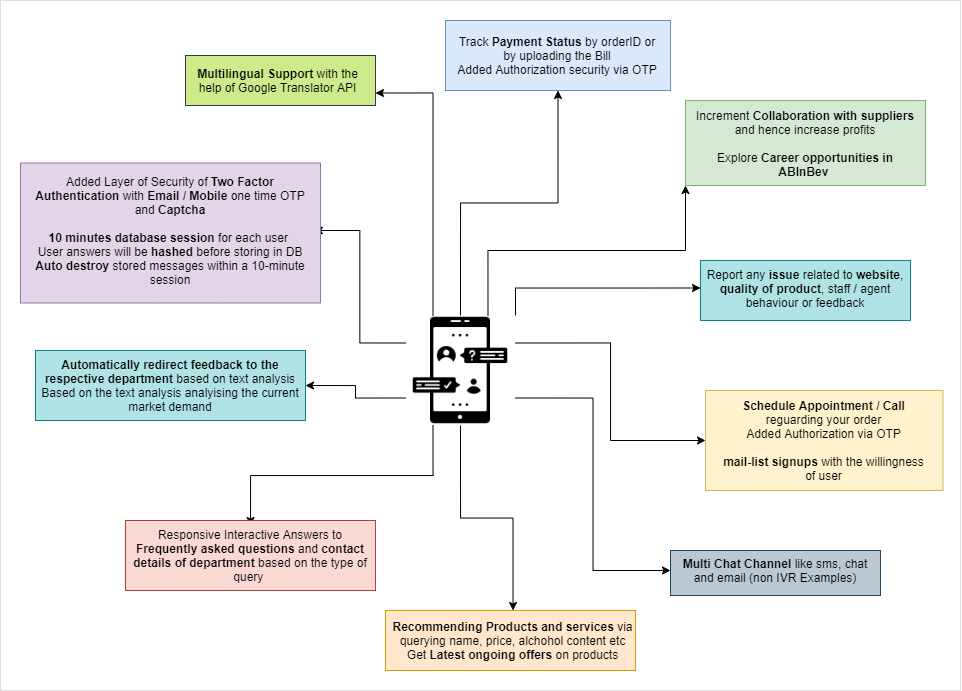

The diagram above was exported from draw.io. Its source (the exported page's mxGraphModel, read from the mxfile embedded in the PNG):
<mxGraphModel dx="1221" dy="696" grid="1" gridSize="10" guides="1" tooltips="1" connect="1" arrows="1" fold="1" page="1" pageScale="1" pageWidth="850" pageHeight="1100" math="0" shadow="0">
  <root>
    <mxCell id="0" />
    <mxCell id="1" parent="0" />
    <mxCell id="fzJKNuuA-og014xq7cqe-1" value="" style="rounded=0;whiteSpace=wrap;html=1;strokeColor=#DEDEDE;" vertex="1" parent="1">
      <mxGeometry x="70" y="70" width="960" height="690" as="geometry" />
    </mxCell>
    <mxCell id="fzJKNuuA-og014xq7cqe-2" style="edgeStyle=orthogonalEdgeStyle;rounded=0;orthogonalLoop=1;jettySize=auto;html=1;exitX=0.5;exitY=0;exitDx=0;exitDy=0;entryX=0.5;entryY=1;entryDx=0;entryDy=0;" edge="1" parent="1" source="fzJKNuuA-og014xq7cqe-12" target="fzJKNuuA-og014xq7cqe-13">
      <mxGeometry relative="1" as="geometry" />
    </mxCell>
    <mxCell id="fzJKNuuA-og014xq7cqe-3" style="edgeStyle=orthogonalEdgeStyle;rounded=0;orthogonalLoop=1;jettySize=auto;html=1;exitX=1;exitY=0.25;exitDx=0;exitDy=0;entryX=0;entryY=0.5;entryDx=0;entryDy=0;" edge="1" parent="1" source="fzJKNuuA-og014xq7cqe-12" target="fzJKNuuA-og014xq7cqe-15">
      <mxGeometry relative="1" as="geometry" />
    </mxCell>
    <mxCell id="fzJKNuuA-og014xq7cqe-4" style="edgeStyle=orthogonalEdgeStyle;rounded=0;orthogonalLoop=1;jettySize=auto;html=1;exitX=0;exitY=0.75;exitDx=0;exitDy=0;entryX=1;entryY=0.5;entryDx=0;entryDy=0;" edge="1" parent="1" source="fzJKNuuA-og014xq7cqe-12" target="fzJKNuuA-og014xq7cqe-21">
      <mxGeometry relative="1" as="geometry" />
    </mxCell>
    <mxCell id="fzJKNuuA-og014xq7cqe-5" style="edgeStyle=orthogonalEdgeStyle;rounded=0;orthogonalLoop=1;jettySize=auto;html=1;exitX=0.25;exitY=0;exitDx=0;exitDy=0;entryX=1;entryY=0.75;entryDx=0;entryDy=0;" edge="1" parent="1" source="fzJKNuuA-og014xq7cqe-12" target="fzJKNuuA-og014xq7cqe-23">
      <mxGeometry relative="1" as="geometry" />
    </mxCell>
    <mxCell id="fzJKNuuA-og014xq7cqe-6" style="edgeStyle=orthogonalEdgeStyle;rounded=0;orthogonalLoop=1;jettySize=auto;html=1;exitX=1;exitY=0.75;exitDx=0;exitDy=0;entryX=0;entryY=0.5;entryDx=0;entryDy=0;" edge="1" parent="1" source="fzJKNuuA-og014xq7cqe-12" target="fzJKNuuA-og014xq7cqe-32">
      <mxGeometry relative="1" as="geometry" />
    </mxCell>
    <mxCell id="fzJKNuuA-og014xq7cqe-7" style="edgeStyle=orthogonalEdgeStyle;rounded=0;orthogonalLoop=1;jettySize=auto;html=1;exitX=0.75;exitY=0;exitDx=0;exitDy=0;entryX=0;entryY=1;entryDx=0;entryDy=0;" edge="1" parent="1" source="fzJKNuuA-og014xq7cqe-12" target="fzJKNuuA-og014xq7cqe-25">
      <mxGeometry relative="1" as="geometry" />
    </mxCell>
    <mxCell id="fzJKNuuA-og014xq7cqe-8" style="edgeStyle=orthogonalEdgeStyle;rounded=0;orthogonalLoop=1;jettySize=auto;html=1;exitX=1;exitY=0;exitDx=0;exitDy=0;entryX=0;entryY=0.5;entryDx=0;entryDy=0;" edge="1" parent="1" source="fzJKNuuA-og014xq7cqe-12" target="fzJKNuuA-og014xq7cqe-30">
      <mxGeometry relative="1" as="geometry" />
    </mxCell>
    <mxCell id="fzJKNuuA-og014xq7cqe-9" style="edgeStyle=orthogonalEdgeStyle;rounded=0;orthogonalLoop=1;jettySize=auto;html=1;exitX=0.25;exitY=1;exitDx=0;exitDy=0;" edge="1" parent="1" source="fzJKNuuA-og014xq7cqe-12" target="fzJKNuuA-og014xq7cqe-20">
      <mxGeometry relative="1" as="geometry" />
    </mxCell>
    <mxCell id="fzJKNuuA-og014xq7cqe-10" style="edgeStyle=orthogonalEdgeStyle;rounded=0;orthogonalLoop=1;jettySize=auto;html=1;exitX=0;exitY=0.25;exitDx=0;exitDy=0;entryX=1;entryY=0.5;entryDx=0;entryDy=0;" edge="1" parent="1" source="fzJKNuuA-og014xq7cqe-12" target="fzJKNuuA-og014xq7cqe-28">
      <mxGeometry relative="1" as="geometry" />
    </mxCell>
    <mxCell id="fzJKNuuA-og014xq7cqe-11" style="edgeStyle=orthogonalEdgeStyle;rounded=0;orthogonalLoop=1;jettySize=auto;html=1;exitX=0.5;exitY=1;exitDx=0;exitDy=0;" edge="1" parent="1" source="fzJKNuuA-og014xq7cqe-12" target="fzJKNuuA-og014xq7cqe-18">
      <mxGeometry relative="1" as="geometry" />
    </mxCell>
    <mxCell id="fzJKNuuA-og014xq7cqe-12" value="" style="shape=image;html=1;verticalAlign=top;verticalLabelPosition=bottom;labelBackgroundColor=#ffffff;imageAspect=0;aspect=fixed;image=https://cdn3.iconfinder.com/data/icons/digital-banking-solid-fast-transfer/512/customer_live_chat_service-128.png" vertex="1" parent="1">
      <mxGeometry x="475" y="385" width="110" height="110" as="geometry" />
    </mxCell>
    <mxCell id="fzJKNuuA-og014xq7cqe-13" value="" style="rounded=0;whiteSpace=wrap;html=1;fillColor=#dae8fc;strokeColor=#6c8ebf;" vertex="1" parent="1">
      <mxGeometry x="515" y="90" width="225" height="70" as="geometry" />
    </mxCell>
    <mxCell id="fzJKNuuA-og014xq7cqe-14" value="Track &lt;b&gt;Payment Status &lt;/b&gt;by orderID or by uploading the Bill&lt;br&gt;Added Authorization security via OTP" style="text;html=1;strokeColor=none;fillColor=none;align=center;verticalAlign=middle;whiteSpace=wrap;rounded=0;" vertex="1" parent="1">
      <mxGeometry x="524.38" y="97.5" width="206.25" height="55" as="geometry" />
    </mxCell>
    <mxCell id="fzJKNuuA-og014xq7cqe-15" value="" style="rounded=0;whiteSpace=wrap;html=1;fillColor=#fff2cc;strokeColor=#d6b656;" vertex="1" parent="1">
      <mxGeometry x="775" y="460" width="237.5" height="100" as="geometry" />
    </mxCell>
    <mxCell id="fzJKNuuA-og014xq7cqe-16" value="&lt;b&gt;Schedule Appointment / Call&lt;/b&gt; reguarding your order&lt;br&gt;Added Authorization via OTP&lt;br&gt;&lt;br&gt;&lt;b&gt;mail-list signups&lt;/b&gt;&amp;nbsp;with the willingness of user" style="text;html=1;strokeColor=none;fillColor=none;align=center;verticalAlign=middle;whiteSpace=wrap;rounded=0;" vertex="1" parent="1">
      <mxGeometry x="790.15" y="481.25" width="207.19" height="57.5" as="geometry" />
    </mxCell>
    <mxCell id="fzJKNuuA-og014xq7cqe-17" value="" style="rounded=0;whiteSpace=wrap;html=1;fillColor=#ffe6cc;strokeColor=#d79b00;" vertex="1" parent="1">
      <mxGeometry x="455" y="680" width="250" height="60" as="geometry" />
    </mxCell>
    <mxCell id="fzJKNuuA-og014xq7cqe-18" value="&lt;b&gt;Recommending Products and services&lt;/b&gt;&amp;nbsp;via querying name, price, alchohol content etc&lt;br&gt;Get &lt;b&gt;Latest ongoing offers&lt;/b&gt; on products" style="text;html=1;strokeColor=none;fillColor=none;align=center;verticalAlign=middle;whiteSpace=wrap;rounded=0;" vertex="1" parent="1">
      <mxGeometry x="460" y="680" width="245" height="60" as="geometry" />
    </mxCell>
    <mxCell id="fzJKNuuA-og014xq7cqe-19" value="" style="rounded=0;whiteSpace=wrap;html=1;fillColor=#fad9d5;strokeColor=#ae4132;" vertex="1" parent="1">
      <mxGeometry x="195" y="590" width="250" height="70" as="geometry" />
    </mxCell>
    <mxCell id="fzJKNuuA-og014xq7cqe-20" value="Responsive Interactive Answers to &lt;b&gt;Frequently asked questions&amp;nbsp;&lt;/b&gt;and &lt;b&gt;contact details of department&lt;/b&gt; based on the type of query&amp;nbsp;" style="text;html=1;strokeColor=none;fillColor=none;align=center;verticalAlign=middle;whiteSpace=wrap;rounded=0;" vertex="1" parent="1">
      <mxGeometry x="195" y="595" width="250" height="60" as="geometry" />
    </mxCell>
    <mxCell id="fzJKNuuA-og014xq7cqe-21" value="" style="rounded=0;whiteSpace=wrap;html=1;fillColor=#b0e3e6;strokeColor=#0e8088;" vertex="1" parent="1">
      <mxGeometry x="105" y="420" width="270" height="70" as="geometry" />
    </mxCell>
    <mxCell id="fzJKNuuA-og014xq7cqe-22" value="&lt;b&gt;Automatically redirect feedback to the respective department &lt;/b&gt;based on text analysis&lt;br&gt;Based on the text analysis analyising the current market demand" style="text;html=1;strokeColor=none;fillColor=none;align=center;verticalAlign=middle;whiteSpace=wrap;rounded=0;" vertex="1" parent="1">
      <mxGeometry x="110" y="416.25" width="260" height="77.5" as="geometry" />
    </mxCell>
    <mxCell id="fzJKNuuA-og014xq7cqe-23" value="" style="rounded=0;whiteSpace=wrap;html=1;fillColor=#cdeb8b;strokeColor=#36393d;" vertex="1" parent="1">
      <mxGeometry x="255" y="125" width="190" height="50" as="geometry" />
    </mxCell>
    <mxCell id="fzJKNuuA-og014xq7cqe-24" value="&lt;b&gt;Multilingual Support &lt;/b&gt;with the help of Google Translator API" style="text;html=1;strokeColor=none;fillColor=none;align=center;verticalAlign=middle;whiteSpace=wrap;rounded=0;" vertex="1" parent="1">
      <mxGeometry x="265" y="130" width="165" height="40" as="geometry" />
    </mxCell>
    <mxCell id="fzJKNuuA-og014xq7cqe-25" value="" style="rounded=0;whiteSpace=wrap;html=1;fillColor=#d5e8d4;strokeColor=#82b366;" vertex="1" parent="1">
      <mxGeometry x="755" y="170" width="240" height="85" as="geometry" />
    </mxCell>
    <mxCell id="fzJKNuuA-og014xq7cqe-26" value="Increment&lt;b&gt; Collaboration with suppliers &lt;/b&gt;and hence increase profits&lt;br&gt;&lt;br&gt;Explore&amp;nbsp;&lt;b&gt;Career opportunities in ABInBev&lt;/b&gt;&amp;nbsp;" style="text;html=1;strokeColor=none;fillColor=none;align=center;verticalAlign=middle;whiteSpace=wrap;rounded=0;" vertex="1" parent="1">
      <mxGeometry x="762.82" y="175" width="224.37" height="75" as="geometry" />
    </mxCell>
    <mxCell id="fzJKNuuA-og014xq7cqe-27" value="" style="rounded=0;whiteSpace=wrap;html=1;fillColor=#e1d5e7;strokeColor=#9673a6;" vertex="1" parent="1">
      <mxGeometry x="90" y="232.5" width="300" height="140" as="geometry" />
    </mxCell>
    <mxCell id="fzJKNuuA-og014xq7cqe-28" value="Added Layer of Security of&amp;nbsp;&lt;b&gt;Two Factor Authentication&amp;nbsp;&lt;/b&gt;with&amp;nbsp;&lt;b&gt;Email / Mobile&amp;nbsp;&lt;/b&gt;one time OTP and&amp;nbsp;&lt;b&gt;Captcha&lt;/b&gt;&lt;b&gt;&lt;br&gt;&lt;br&gt;10 minutes database session&lt;/b&gt; for each user&amp;nbsp;&lt;br&gt;User answers will be &lt;b&gt;hashed &lt;/b&gt;before storing in DB&lt;br&gt;&lt;b&gt;Auto destroy &lt;/b&gt;stored messages within a 10-minute session" style="text;html=1;strokeColor=none;fillColor=none;align=center;verticalAlign=middle;whiteSpace=wrap;rounded=0;" vertex="1" parent="1">
      <mxGeometry x="96.25" y="230" width="287.5" height="140" as="geometry" />
    </mxCell>
    <mxCell id="fzJKNuuA-og014xq7cqe-29" value="" style="rounded=0;whiteSpace=wrap;html=1;fillColor=#b0e3e6;strokeColor=#0e8088;" vertex="1" parent="1">
      <mxGeometry x="770.0100000000001" y="330" width="210" height="60" as="geometry" />
    </mxCell>
    <mxCell id="fzJKNuuA-og014xq7cqe-30" value="Report any&amp;nbsp;&lt;b&gt;issue&amp;nbsp;&lt;/b&gt;related to&amp;nbsp;&lt;b&gt;website&lt;/b&gt;, &lt;b&gt;quality of product&lt;/b&gt;, staff / agent behaviour or feedback" style="text;html=1;strokeColor=none;fillColor=none;align=center;verticalAlign=middle;whiteSpace=wrap;rounded=0;" vertex="1" parent="1">
      <mxGeometry x="770.0100000000001" y="332.5" width="210" height="50" as="geometry" />
    </mxCell>
    <mxCell id="fzJKNuuA-og014xq7cqe-31" value="" style="rounded=0;whiteSpace=wrap;html=1;fillColor=#bac8d3;strokeColor=#23445d;" vertex="1" parent="1">
      <mxGeometry x="740" y="620" width="210" height="45" as="geometry" />
    </mxCell>
    <mxCell id="fzJKNuuA-og014xq7cqe-32" value="&lt;b&gt;Multi Chat Channel &lt;/b&gt;like sms, chat and email (non IVR Examples)" style="text;html=1;strokeColor=none;fillColor=none;align=center;verticalAlign=middle;whiteSpace=wrap;rounded=0;" vertex="1" parent="1">
      <mxGeometry x="740" y="620" width="210" height="40" as="geometry" />
    </mxCell>
  </root>
</mxGraphModel>